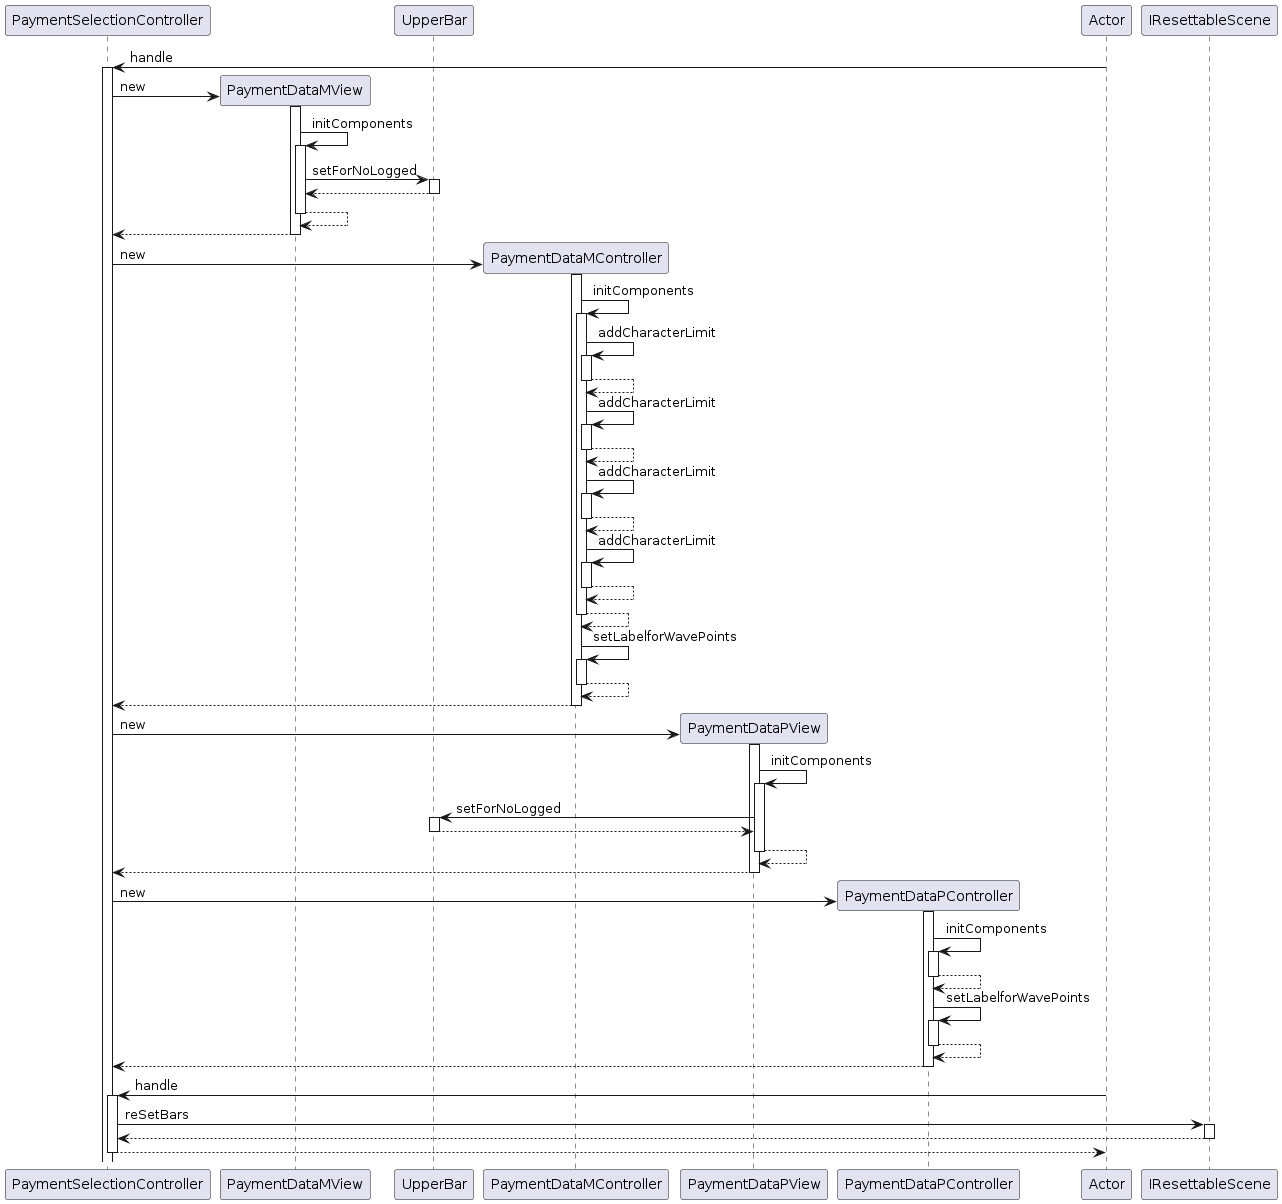

The diagram above was rendered by PlantUML. Its source (embedded in the PNG):
@startuml
participant Actor
Actor -> PaymentSelectionController : handle
activate PaymentSelectionController
create PaymentDataMView
PaymentSelectionController -> PaymentDataMView : new
activate PaymentDataMView
PaymentDataMView -> PaymentDataMView : initComponents
activate PaymentDataMView
PaymentDataMView -> UpperBar : setForNoLogged
activate UpperBar
UpperBar --> PaymentDataMView
deactivate UpperBar
PaymentDataMView --> PaymentDataMView
deactivate PaymentDataMView
PaymentDataMView --> PaymentSelectionController
deactivate PaymentDataMView
create PaymentDataMController
PaymentSelectionController -> PaymentDataMController : new
activate PaymentDataMController
PaymentDataMController -> PaymentDataMController : initComponents
activate PaymentDataMController
PaymentDataMController -> PaymentDataMController : addCharacterLimit
activate PaymentDataMController
PaymentDataMController --> PaymentDataMController
deactivate PaymentDataMController
PaymentDataMController -> PaymentDataMController : addCharacterLimit
activate PaymentDataMController
PaymentDataMController --> PaymentDataMController
deactivate PaymentDataMController
PaymentDataMController -> PaymentDataMController : addCharacterLimit
activate PaymentDataMController
PaymentDataMController --> PaymentDataMController
deactivate PaymentDataMController
PaymentDataMController -> PaymentDataMController : addCharacterLimit
activate PaymentDataMController
PaymentDataMController --> PaymentDataMController
deactivate PaymentDataMController
PaymentDataMController --> PaymentDataMController
deactivate PaymentDataMController
PaymentDataMController -> PaymentDataMController : setLabelforWavePoints
activate PaymentDataMController
PaymentDataMController --> PaymentDataMController
deactivate PaymentDataMController
PaymentDataMController --> PaymentSelectionController
deactivate PaymentDataMController
create PaymentDataPView
PaymentSelectionController -> PaymentDataPView : new
activate PaymentDataPView
PaymentDataPView -> PaymentDataPView : initComponents
activate PaymentDataPView
PaymentDataPView -> UpperBar : setForNoLogged
activate UpperBar
UpperBar --> PaymentDataPView
deactivate UpperBar
PaymentDataPView --> PaymentDataPView
deactivate PaymentDataPView
PaymentDataPView --> PaymentSelectionController
deactivate PaymentDataPView
create PaymentDataPController
PaymentSelectionController -> PaymentDataPController : new
activate PaymentDataPController
PaymentDataPController -> PaymentDataPController : initComponents
activate PaymentDataPController
PaymentDataPController --> PaymentDataPController
deactivate PaymentDataPController
PaymentDataPController -> PaymentDataPController : setLabelforWavePoints
activate PaymentDataPController
PaymentDataPController --> PaymentDataPController
deactivate PaymentDataPController
PaymentDataPController --> PaymentSelectionController
deactivate PaymentDataPController

participant Actor
Actor -> PaymentSelectionController: handle
activate PaymentSelectionController
PaymentSelectionController -> IResettableScene : reSetBars
activate IResettableScene
IResettableScene --> PaymentSelectionController
deactivate IResettableScene
return
@enduml